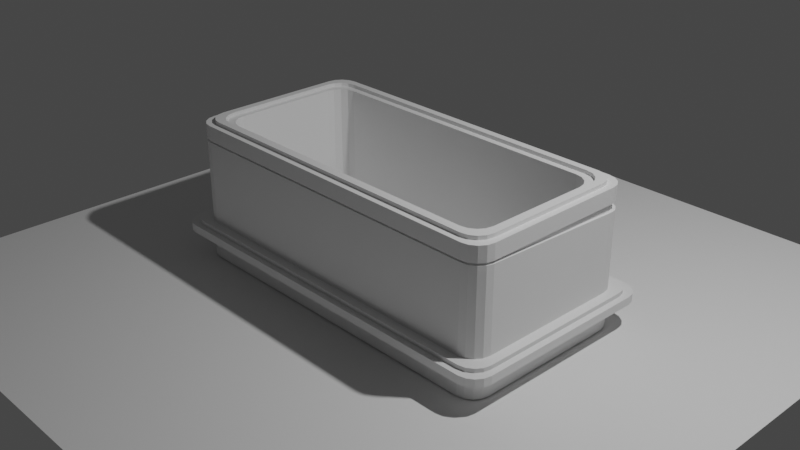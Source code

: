 # Source: untitled.blend  (saved by Blender 2.81.16; exported with 4.5.12 LTS)
import bpy
from mathutils import Matrix  # noqa: F401  (used for matrix-valued properties, if any)

bpy.ops.wm.read_factory_settings(use_empty=True)
scene = bpy.context.scene
scene.name = 'Scene'

# ---- collections
col_collection = bpy.data.collections.new('Collection'); scene.collection.children.link(col_collection)

# ---- materials (node trees are filled in below, after node groups)
mat_material = bpy.data.materials.new('Material')
mat_material.alpha_threshold = 0.0
mat_material.line_color = (0.0, 0.0, 0.0, 1.0)

# ---- material node trees
mat_material.use_nodes = True; mat_material.node_tree.nodes.clear()
_N = mat_material.node_tree.nodes; _L = mat_material.node_tree.links
n0 = _N.new('ShaderNodeOutputMaterial'); n0.name = 'Material Output'; n0.location = (300, 300)
n1 = _N.new('ShaderNodeBsdfPrincipled'); n1.name = 'Principled BSDF'; n1.location = (10, 300)
n1.distribution = 'GGX'
n1.subsurface_method = 'BURLEY'
n1.inputs[2].default_value = 0.4
n1.inputs[3].default_value = 1.45
n1.inputs[27].default_value = (0.0, 0.0, 0.0, 1.0)
n1.inputs[28].default_value = 1.0
_L.new(n1.outputs[0], n0.inputs[0])
n0.is_active_output = True

# ---- world
world_world = bpy.data.worlds.new('World'); scene.world = world_world
world_world.use_nodes = True; world_world.node_tree.nodes.clear()
_N = world_world.node_tree.nodes; _L = world_world.node_tree.links
n0 = _N.new('ShaderNodeOutputWorld'); n0.name = 'World Output'; n0.location = (300, 300)
n1 = _N.new('ShaderNodeBackground'); n1.name = 'Background'; n1.location = (10, 300)
n1.inputs[0].default_value = (0.05088, 0.05088, 0.05088, 1.0)
_L.new(n1.outputs[0], n0.inputs[0])
n0.is_active_output = True
world_world.color = (0.05088, 0.05088, 0.05088)
world_world.use_sun_shadow = False
world_world.sun_shadow_jitter_overblur = 0.0

# ---- cameras
cam_camera = bpy.data.cameras.new('Camera')
cam_camera.clip_end = 100.0
cam_camera.ortho_scale = 7.314

# ---- lights
light_light = bpy.data.lights.new('Light', 'POINT')
light_light.transmission_factor = 0.0
light_light.energy = 1000.0
light_light.shadow_soft_size = 0.1
light_light.shadow_maximum_resolution = 0.006
light_light.use_absolute_resolution = True

# ---- meshes
me_cube = bpy.data.meshes.new('Cube')
me_cube.from_pydata([(1.852, 0.6474, 0.7625), (1.647, 0.8519, 0.7625), (1.836, 0.7256, 0.7625), (1.792, 0.792, 0.7625), (1.726, 0.8364, 0.7625), (1.796, 1.0, -0.7625), (2.0, 0.7961, -0.7625), (1.874, 0.9845, -0.7625), (1.94, 0.9403, -0.7625), (1.984, 0.8741, -0.7625), (1.852, -0.6474, 0.7625), (1.647, -0.8519, 0.7625), (1.836, -0.7257, 0.7625), (1.792, -0.792, 0.7625), (1.726, -0.8364, 0.7625), (2.0, -0.7961, -0.7625), (1.796, -1.0, -0.7625), (1.984, -0.8742, -0.7625), (1.94, -0.9403, -0.7625), (1.874, -0.9845, -0.7625), (-1.852, 0.6474, 0.7625), (-1.647, 0.8519, 0.7625), (-1.836, 0.7256, 0.7625), (-1.792, 0.792, 0.7625), (-1.726, 0.8364, 0.7625), (-2.0, 0.7961, -0.7625), (-1.796, 1.0, -0.7625), (-1.984, 0.8741, -0.7625), (-1.94, 0.9403, -0.7625), (-1.874, 0.9845, -0.7625), (-1.647, -0.8519, 0.7625), (-1.852, -0.6474, 0.7625), (-1.726, -0.8364, 0.7625), (-1.792, -0.792, 0.7625), (-1.836, -0.7257, 0.7625), (-1.796, -1.0, -0.7625), (-2.0, -0.7961, -0.7625), (-1.874, -0.9845, -0.7625), (-1.94, -0.9403, -0.7625), (-1.984, -0.8742, -0.7625), (1.93, -0.726, 0.7625), (1.726, -0.9305, 0.7625), (1.915, -0.8043, 0.7625), (1.871, -0.8706, 0.7625), (1.804, -0.9149, 0.7625), (-1.93, -0.726, 0.7625), (-1.726, -0.9305, 0.7625), (-1.915, -0.8043, 0.7625), (-1.871, -0.8706, 0.7625), (-1.804, -0.9149, 0.7625), (1.726, 0.9305, 0.7625), (1.93, 0.726, 0.7625), (1.804, 0.9149, 0.7625), (1.871, 0.8706, 0.7625), (1.915, 0.8042, 0.7625), (-1.93, 0.726, 0.7625), (-1.726, 0.9305, 0.7625), (-1.915, 0.8042, 0.7625), (-1.871, 0.8706, 0.7625), (-1.804, 0.9149, 0.7625), (1.58, -0.7824, -0.5468), (1.782, -0.5796, -0.5468), (1.657, -0.767, -0.5468), (1.723, -0.723, -0.5468), (1.767, -0.6572, -0.5468), (-1.782, -0.5796, -0.5468), (-1.58, -0.7824, -0.5468), (-1.767, -0.6572, -0.5468), (-1.723, -0.723, -0.5468), (-1.657, -0.767, -0.5468), (1.782, 0.5795, -0.5468), (1.58, 0.7824, -0.5468), (1.767, 0.6572, -0.5468), (1.723, 0.723, -0.5468), (1.657, 0.767, -0.5468), (-1.58, 0.7824, -0.5468), (-1.782, 0.5795, -0.5468), (-1.657, 0.767, -0.5468), (-1.723, 0.723, -0.5468), (-1.767, 0.6572, -0.5468), (1.797, -1.0, 0.7625), (2.0, -0.7967, 0.7625), (1.874, -0.9845, 0.7625), (1.94, -0.9404, 0.7625), (1.985, -0.8745, 0.7625), (-1.797, -1.0, 0.7625), (-2.0, -0.7967, 0.7625), (-1.874, -0.9845, 0.7625), (-1.94, -0.9404, 0.7625), (-1.985, -0.8745, 0.7625), (2.0, 0.7965, 0.7625), (1.797, 1.0, 0.7625), (1.985, 0.8744, 0.7625), (1.94, 0.9404, 0.7625), (1.874, 0.9845, 0.7625), (-1.797, 1.0, 0.7625), (-2.0, 0.7965, 0.7625), (-1.874, 0.9845, 0.7625), (-1.94, 0.9404, 0.7625), (-1.985, 0.8744, 0.7625), (1.579, -0.7824, 0.7625), (1.782, -0.5788, 0.7625), (1.657, -0.7669, 0.7625), (1.723, -0.7228, 0.7625), (1.767, -0.6567, 0.7625), (-1.782, -0.5788, 0.7625), (-1.579, -0.7824, 0.7625), (-1.767, -0.6567, 0.7625), (-1.723, -0.7228, 0.7625), (-1.657, -0.7669, 0.7625), (1.782, 0.5788, 0.7625), (1.579, 0.7824, 0.7625), (1.767, 0.6567, 0.7625), (1.723, 0.7228, 0.7625), (1.657, 0.7669, 0.7625), (-1.579, 0.7824, 0.7625), (-1.782, 0.5788, 0.7625), (-1.657, 0.7669, 0.7625), (-1.723, 0.7228, 0.7625), (-1.767, 0.6567, 0.7625), (1.726, -0.9305, 0.8027), (1.93, -0.7258, 0.8027), (1.804, -0.9149, 0.8027), (1.871, -0.8705, 0.8027), (1.915, -0.8041, 0.8027), (1.647, -0.8519, 0.8027), (1.852, -0.6472, 0.8027), (1.726, -0.8364, 0.8027), (1.792, -0.792, 0.8027), (1.836, -0.7255, 0.8027), (-1.852, -0.6472, 0.8027), (-1.647, -0.8519, 0.8027), (-1.836, -0.7255, 0.8027), (-1.792, -0.792, 0.8027), (-1.726, -0.8364, 0.8027), (-1.726, -0.9305, 0.8027), (-1.93, -0.7258, 0.8027), (-1.804, -0.9149, 0.8027), (-1.871, -0.8705, 0.8027), (-1.915, -0.8041, 0.8027), (1.93, 0.7257, 0.8027), (1.726, 0.9305, 0.8027), (1.915, 0.8041, 0.8027), (1.871, 0.8705, 0.8027), (1.804, 0.9149, 0.8027), (1.647, 0.8519, 0.8027), (1.852, 0.6471, 0.8027), (1.726, 0.8364, 0.8027), (1.792, 0.792, 0.8027), (1.836, 0.7255, 0.8027), (-1.647, 0.8519, 0.8027), (-1.852, 0.6471, 0.8027), (-1.726, 0.8364, 0.8027), (-1.792, 0.792, 0.8027), (-1.836, 0.7255, 0.8027), (-1.726, 0.9305, 0.8027), (-1.93, 0.7257, 0.8027), (-1.804, 0.9149, 0.8027), (-1.871, 0.8705, 0.8027), (-1.915, 0.8041, 0.8027), (1.795, 1.0, -0.5154), (2.0, 0.7953, -0.5154), (1.874, 0.9844, -0.5154), (1.94, 0.94, -0.5154), (1.984, 0.8736, -0.5154), (-1.795, -1.0, -0.5154), (-2.0, -0.7953, -0.5154), (-1.874, -0.9844, -0.5154), (-1.94, -0.9401, -0.5154), (-1.984, -0.8736, -0.5154), (2.0, -0.7953, -0.5154), (1.795, -1.0, -0.5154), (1.984, -0.8736, -0.5154), (1.94, -0.9401, -0.5154), (1.874, -0.9844, -0.5154), (-2.0, 0.7953, -0.5154), (-1.795, 1.0, -0.5154), (-1.984, 0.8736, -0.5154), (-1.94, 0.94, -0.5154), (-1.874, 0.9844, -0.5154), (-1.796, -1.0, -0.3394), (-2.0, -0.7962, -0.3394), (-1.874, -0.9845, -0.3394), (-1.94, -0.9403, -0.3394), (-1.984, -0.8742, -0.3394), (2.0, 0.796, -0.3394), (1.796, 1.0, -0.3394), (1.984, 0.8741, -0.3394), (1.94, 0.9402, -0.3394), (1.874, 0.9845, -0.3394), (1.796, -1.0, -0.3394), (2.0, -0.7962, -0.3394), (1.874, -0.9845, -0.3394), (1.94, -0.9403, -0.3394), (1.984, -0.8742, -0.3394), (-2.0, 0.796, -0.3394), (-1.796, 1.0, -0.3394), (-1.984, 0.8741, -0.3394), (-1.94, 0.9402, -0.3394), (-1.874, 0.9845, -0.3394), (1.794, 1.0, -0.3394), (2.0, 0.7939, -0.3394), (1.873, 0.9843, -0.3394), (1.94, 0.9396, -0.3394), (1.984, 0.8728, -0.3394), (1.793, 1.0, -0.5154), (2.0, 0.7934, -0.5154), (1.872, 0.9843, -0.5154), (1.939, 0.9395, -0.5154), (1.984, 0.8724, -0.5154), (2.0, -0.794, -0.3394), (1.794, -1.0, -0.3394), (1.984, -0.8728, -0.3394), (1.94, -0.9397, -0.3394), (1.873, -0.9843, -0.3394), (2.0, -0.7934, -0.5154), (1.793, -1.0, -0.5154), (1.984, -0.8725, -0.5154), (1.939, -0.9395, -0.5154), (1.872, -0.9843, -0.5154), (-1.794, 1.0, -0.3394), (-2.0, 0.7939, -0.3394), (-1.873, 0.9843, -0.3394), (-1.94, 0.9396, -0.3394), (-1.984, 0.8728, -0.3394), (-2.0, 0.7934, -0.5154), (-1.793, 1.0, -0.5154), (-1.984, 0.8724, -0.5154), (-1.939, 0.9395, -0.5154), (-1.872, 0.9843, -0.5154), (-1.793, -1.0, -0.5154), (-2.0, -0.7934, -0.5154), (-1.872, -0.9843, -0.5154), (-1.939, -0.9395, -0.5154), (-1.984, -0.8725, -0.5154), (-1.794, -1.0, -0.3394), (-2.0, -0.794, -0.3394), (-1.873, -0.9843, -0.3394), (-1.94, -0.9397, -0.3394), (-1.984, -0.8728, -0.3394), (2.106, 0.8989, -0.4719), (1.899, 1.106, -0.4719), (2.09, 0.9782, -0.4719), (2.045, 1.045, -0.4719), (1.978, 1.09, -0.4719), (1.899, 1.106, -0.5154), (2.106, 0.8989, -0.5154), (1.978, 1.09, -0.5154), (2.045, 1.045, -0.5154), (2.09, 0.9782, -0.5154), (1.899, -1.106, -0.4719), (2.106, -0.899, -0.4719), (1.978, -1.09, -0.4719), (2.045, -1.045, -0.4719), (2.09, -0.9782, -0.4719), (2.106, -0.8989, -0.5154), (1.899, -1.106, -0.5154), (2.09, -0.9782, -0.5154), (2.045, -1.045, -0.5154), (1.978, -1.09, -0.5154), (-1.899, 1.106, -0.3394), (-2.106, 0.8992, -0.3394), (-1.978, 1.09, -0.3394), (-2.045, 1.045, -0.3394), (-2.09, 0.9783, -0.3394), (-2.106, 0.8989, -0.5154), (-1.899, 1.106, -0.5154), (-2.09, 0.9782, -0.5154), (-2.045, 1.045, -0.5154), (-1.978, 1.09, -0.5154), (-2.106, -0.8988, -0.3829), (-1.899, -1.106, -0.3829), (-2.09, -0.9781, -0.3829), (-2.045, -1.045, -0.3829), (-1.978, -1.09, -0.3829), (-2.106, -0.899, -0.4719), (-1.899, -1.106, -0.4719), (-2.09, -0.9782, -0.4719), (-2.045, -1.045, -0.4719), (-1.978, -1.09, -0.4719), (-2.106, 0.8988, -0.3829), (-1.899, 1.106, -0.3829), (-2.09, 0.9781, -0.3829), (-2.045, 1.045, -0.3829), (-1.978, 1.09, -0.3829), (2.106, 0.8988, -0.3829), (1.899, 1.106, -0.3829), (2.09, 0.9781, -0.3829), (2.045, 1.045, -0.3829), (1.978, 1.09, -0.3829), (1.899, -1.106, -0.3829), (2.106, -0.8988, -0.3829), (1.978, -1.09, -0.3829), (2.045, -1.045, -0.3829), (2.09, -0.9781, -0.3829), (-1.899, -1.106, -0.5154), (-2.106, -0.8989, -0.5154), (-1.978, -1.09, -0.5154), (-2.045, -1.045, -0.5154), (-2.09, -0.9782, -0.5154), (-2.106, 0.8989, -0.4719), (-1.899, 1.106, -0.4719), (-2.09, 0.9782, -0.4719), (-2.045, 1.045, -0.4719), (-1.978, 1.09, -0.4719), (2.106, 0.8992, -0.3394), (1.899, 1.106, -0.3394), (2.09, 0.9783, -0.3394), (2.045, 1.045, -0.3394), (1.978, 1.09, -0.3394), (1.899, -1.106, -0.3394), (2.106, -0.8993, -0.3394), (1.978, -1.09, -0.3394), (2.045, -1.045, -0.3394), (2.09, -0.9784, -0.3394), (-2.106, -0.8993, -0.3394), (-1.899, -1.106, -0.3394), (-2.09, -0.9784, -0.3394), (-2.045, -1.045, -0.3394), (-1.978, -1.09, -0.3394), (1.966, 1.173, -0.4719), (2.173, 0.9657, -0.4719), (2.045, 1.157, -0.4719), (2.112, 1.112, -0.4719), (2.157, 1.045, -0.4719), (1.966, 1.173, -0.3829), (2.173, 0.9656, -0.3829), (2.045, 1.157, -0.3829), (2.112, 1.112, -0.3829), (2.157, 1.045, -0.3829), (2.173, -0.9657, -0.4719), (1.966, -1.173, -0.4719), (2.157, -1.045, -0.4719), (2.112, -1.112, -0.4719), (2.045, -1.157, -0.4719), (2.173, -0.9657, -0.3829), (1.966, -1.173, -0.3829), (2.157, -1.045, -0.3829), (2.112, -1.112, -0.3829), (2.045, -1.157, -0.3829), (-1.966, 1.173, -0.4719), (-2.173, 0.9657, -0.4719), (-2.045, 1.157, -0.4719), (-2.112, 1.112, -0.4719), (-2.157, 1.045, -0.4719), (-1.966, 1.173, -0.3829), (-2.173, 0.9656, -0.3829), (-2.045, 1.157, -0.3829), (-2.112, 1.112, -0.3829), (-2.157, 1.045, -0.3829), (-1.966, -1.173, -0.3829), (-2.173, -0.9657, -0.3829), (-2.045, -1.157, -0.3829), (-2.112, -1.112, -0.3829), (-2.157, -1.045, -0.3829), (-1.966, -1.173, -0.4719), (-2.173, -0.9657, -0.4719), (-2.045, -1.157, -0.4719), (-2.112, -1.112, -0.4719), (-2.157, -1.045, -0.4719), (-1.797, -1.0, 0.5951), (-2.0, -0.7969, 0.5951), (-1.875, -0.9845, 0.5951), (-1.94, -0.9405, 0.5951), (-1.985, -0.8746, 0.5951), (2.0, 0.7967, 0.5951), (1.797, 1.0, 0.5951), (1.985, 0.8745, 0.5951), (1.94, 0.9405, 0.5951), (1.875, 0.9845, 0.5951), (1.797, -1.0, 0.5951), (2.0, -0.7969, 0.5951), (1.875, -0.9845, 0.5951), (1.94, -0.9405, 0.5951), (1.985, -0.8746, 0.5951), (-1.797, 1.0, 0.5951), (-2.0, 0.7967, 0.5951), (-1.875, 0.9845, 0.5951), (-1.94, 0.9405, 0.5951), (-1.985, 0.8745, 0.5951), (2.0, 0.7974, 0.5087), (1.797, 1.001, 0.5013), (1.985, 0.8753, 0.5059), (1.94, 0.9414, 0.5035), (1.874, 0.9855, 0.5019), (2.0, -0.7957, 0.5668), (1.796, -0.999, 0.5742), (1.984, -0.8735, 0.5697), (1.94, -0.9395, 0.5721), (1.874, -0.9835, 0.5737), (-1.797, 1.001, 0.5013), (-2.0, 0.7974, 0.5087), (-1.874, 0.9855, 0.5019), (-1.94, 0.9414, 0.5035), (-1.985, 0.8753, 0.5059), (-1.797, -1.0, 0.5193), (-2.0, -0.7972, 0.5119), (-1.875, -0.9846, 0.5187), (-1.941, -0.9406, 0.5171), (-1.985, -0.8748, 0.5147), (-1.797, 1.0, 0.6501), (-2.0, 0.7974, 0.6501), (-1.875, 0.9846, 0.6501), (-1.941, 0.9407, 0.6501), (-1.985, 0.8749, 0.6501), (2.0, 0.7974, 0.6501), (1.797, 1.0, 0.6501), (1.985, 0.8749, 0.6501), (1.941, 0.9407, 0.6501), (1.875, 0.9846, 0.6501), (1.797, -1.0, 0.6501), (2.0, -0.7975, 0.6501), (1.875, -0.9846, 0.6501), (1.941, -0.9407, 0.6501), (1.985, -0.875, 0.6501), (-2.0, -0.7975, 0.6501), (-1.797, -1.0, 0.6501), (-1.985, -0.875, 0.6501), (-1.941, -0.9407, 0.6501), (-1.875, -0.9846, 0.6501), (2.0, -0.7972, 0.5119), (1.797, -1.0, 0.5193), (1.985, -0.8748, 0.5147), (1.941, -0.9406, 0.5171), (1.875, -0.9846, 0.5187), (-2.0, -0.7957, 0.5668), (-1.796, -0.999, 0.5742), (-1.984, -0.8735, 0.5697), (-1.94, -0.9395, 0.5721), (-1.874, -0.9835, 0.5737), (-2.0, 0.797, 0.4537), (-1.797, 1.0, 0.4463), (-1.985, 0.8747, 0.4509), (-1.941, 0.9405, 0.4485), (-1.875, 0.9845, 0.4469), (1.797, 1.0, 0.4463), (2.0, 0.797, 0.4537), (1.875, 0.9845, 0.4469), (1.941, 0.9405, 0.4485), (1.985, 0.8747, 0.4509), (-1.769, -0.9734, 0.5755), (-1.973, -0.7698, 0.5677), (-1.847, -0.9579, 0.5749), (-1.913, -0.9138, 0.5732), (-1.958, -0.8477, 0.5707), (-1.974, -0.7695, 0.5962), (-1.77, -0.9733, 0.5964), (-1.959, -0.8475, 0.5963), (-1.914, -0.9136, 0.5963), (-1.848, -0.9578, 0.5964), (1.77, 0.9738, 0.5948), (1.974, 0.7698, 0.595), (1.848, 0.9583, 0.5948), (1.914, 0.914, 0.5949), (1.958, 0.8479, 0.5949), (1.77, 0.9743, 0.501), (1.974, 0.7702, 0.5088), (1.848, 0.9588, 0.5016), (1.914, 0.9145, 0.5033), (1.959, 0.8483, 0.5058), (1.974, -0.7695, 0.5962), (1.77, -0.9733, 0.5964), (1.959, -0.8475, 0.5963), (1.914, -0.9136, 0.5963), (1.848, -0.9578, 0.5964), (1.769, -0.9734, 0.5755), (1.973, -0.7698, 0.5677), (1.847, -0.9579, 0.5749), (1.913, -0.9138, 0.5732), (1.958, -0.8477, 0.5707), (-1.974, 0.7698, 0.595), (-1.77, 0.9738, 0.5948), (-1.958, 0.8479, 0.5949), (-1.914, 0.914, 0.5949), (-1.848, 0.9583, 0.5948), (-1.974, 0.7702, 0.5088), (-1.77, 0.9743, 0.501), (-1.959, 0.8483, 0.5058), (-1.914, 0.9145, 0.5033), (-1.848, 0.9588, 0.5016)], [], [(116, 105, 65, 76), (405, 90, 81, 411), (400, 95, 91, 406), (11, 30, 131, 125), (415, 86, 96, 401), (146, 126, 121, 140), (55, 45, 136, 156), (45, 55, 96, 86), (30, 11, 100, 106), (20, 31, 105, 116), (101, 110, 70, 61), (410, 80, 85, 416), (106, 100, 60, 66), (111, 115, 75, 71), (40, 51, 140, 121), (46, 41, 120, 135), (50, 56, 155, 141), (70, 72, 73, 74, 71, 75, 77, 78, 79, 76, 65, 67, 68, 69, 66, 60, 62, 63, 64, 61), (16, 171, 165, 35), (21, 1, 145, 150), (36, 166, 175, 25), (10, 0, 110, 101), (130, 151, 156, 136), (125, 131, 135, 120), (150, 145, 141, 155), (160, 176, 226, 205), (26, 176, 160, 5), (1, 21, 115, 111), (56, 50, 91, 95), (51, 40, 81, 90), (6, 161, 170, 15), (25, 27, 28, 29, 26, 5, 7, 8, 9, 6, 15, 17, 18, 19, 16, 35, 37, 38, 39, 36), (41, 46, 85, 80), (31, 20, 151, 130), (185, 436, 420, 191), (190, 421, 395, 180), (175, 166, 231, 225), (181, 396, 430, 195), (215, 206, 246, 255), (241, 301, 260, 306), (205, 226, 266, 245), (230, 216, 256, 295), (165, 171, 216, 230), (196, 431, 435, 186), (170, 161, 206, 215), (196, 186, 200, 220), (281, 286, 245, 266), (286, 281, 345, 325), (326, 321, 330, 335), (275, 300, 341, 356), (225, 231, 296, 265), (201, 210, 311, 305), (236, 221, 261, 315), (211, 235, 316, 310), (285, 291, 255, 246), (250, 276, 355, 331), (280, 270, 351, 346), (300, 275, 315, 261), (240, 251, 330, 321), (301, 241, 320, 340), (270, 280, 265, 296), (290, 271, 295, 256), (336, 331, 355, 350), (345, 340, 320, 325), (361, 376, 470, 445), (351, 356, 341, 346), (271, 290, 336, 350), (291, 285, 326, 335), (276, 250, 310, 316), (251, 240, 305, 311), (371, 365, 405, 411), (375, 366, 450, 471), (425, 391, 430, 396), (390, 381, 435, 431), (190, 180, 235, 211), (181, 195, 221, 236), (220, 200, 306, 260), (185, 191, 210, 201), (365, 371, 460, 451), (385, 380, 456, 466), (370, 360, 446, 461), (376, 361, 415, 401), (391, 425, 441, 475), (465, 461, 446, 440), (381, 390, 476, 455), (426, 386, 465, 440), (476, 471, 450, 455), (456, 451, 460, 466), (441, 445, 470, 475), (380, 385, 420, 436), (386, 426, 395, 421), (360, 370, 410, 416), (366, 375, 400, 406), (161, 6, 9, 164), (164, 9, 8, 163), (163, 8, 7, 162), (162, 7, 5, 160), (416, 85, 87, 419), (419, 87, 88, 418), (418, 88, 89, 417), (417, 89, 86, 415), (171, 16, 19, 174), (174, 19, 18, 173), (173, 18, 17, 172), (172, 17, 15, 170), (176, 26, 29, 179), (179, 29, 28, 178), (178, 28, 27, 177), (177, 27, 25, 175), (46, 135, 137, 49), (49, 137, 138, 48), (48, 138, 139, 47), (47, 139, 136, 45), (126, 10, 12, 129), (129, 12, 13, 128), (128, 13, 14, 127), (127, 14, 11, 125), (131, 30, 32, 134), (134, 32, 33, 133), (133, 33, 34, 132), (132, 34, 31, 130), (21, 150, 152, 24), (24, 152, 153, 23), (23, 153, 154, 22), (22, 154, 151, 20), (101, 61, 64, 104), (104, 64, 63, 103), (103, 63, 62, 102), (102, 62, 60, 100), (65, 105, 107, 67), (67, 107, 108, 68), (68, 108, 109, 69), (69, 109, 106, 66), (116, 76, 79, 119), (119, 79, 78, 118), (118, 78, 77, 117), (117, 77, 75, 115), (70, 110, 112, 72), (72, 112, 113, 73), (73, 113, 114, 74), (74, 114, 111, 71), (81, 40, 42, 84), (84, 42, 43, 83), (83, 43, 44, 82), (82, 44, 41, 80), (45, 86, 89, 47), (47, 89, 88, 48), (48, 88, 87, 49), (49, 87, 85, 46), (91, 50, 52, 94), (94, 52, 53, 93), (93, 53, 54, 92), (92, 54, 51, 90), (56, 95, 97, 59), (59, 97, 98, 58), (58, 98, 99, 57), (57, 99, 96, 55), (105, 31, 34, 107), (107, 34, 33, 108), (108, 33, 32, 109), (109, 32, 30, 106), (10, 101, 104, 12), (12, 104, 103, 13), (13, 103, 102, 14), (14, 102, 100, 11), (1, 111, 114, 4), (4, 114, 113, 3), (3, 113, 112, 2), (2, 112, 110, 0), (115, 21, 24, 117), (117, 24, 23, 118), (118, 23, 22, 119), (119, 22, 20, 116), (121, 126, 129, 124), (124, 129, 128, 123), (123, 128, 127, 122), (122, 127, 125, 120), (130, 136, 139, 132), (132, 139, 138, 133), (133, 138, 137, 134), (134, 137, 135, 131), (141, 145, 147, 144), (144, 147, 148, 143), (143, 148, 149, 142), (142, 149, 146, 140), (150, 155, 157, 152), (152, 157, 158, 153), (153, 158, 159, 154), (154, 159, 156, 151), (155, 56, 59, 157), (157, 59, 58, 158), (158, 58, 57, 159), (159, 57, 55, 156), (40, 121, 124, 42), (42, 124, 123, 43), (43, 123, 122, 44), (44, 122, 120, 41), (0, 146, 149, 2), (2, 149, 148, 3), (3, 148, 147, 4), (4, 147, 145, 1), (140, 51, 54, 142), (142, 54, 53, 143), (143, 53, 52, 144), (144, 52, 50, 141), (196, 220, 222, 199), (199, 222, 223, 198), (198, 223, 224, 197), (197, 224, 221, 195), (35, 165, 167, 37), (37, 167, 168, 38), (38, 168, 169, 39), (39, 169, 166, 36), (160, 205, 207, 162), (162, 207, 208, 163), (163, 208, 209, 164), (164, 209, 206, 161), (231, 166, 169, 234), (234, 169, 168, 233), (233, 168, 167, 232), (232, 167, 165, 230), (170, 215, 217, 172), (172, 217, 218, 173), (173, 218, 219, 174), (174, 219, 216, 171), (436, 185, 187, 439), (439, 187, 188, 438), (438, 188, 189, 437), (437, 189, 186, 435), (421, 190, 192, 424), (424, 192, 193, 423), (423, 193, 194, 422), (422, 194, 191, 420), (431, 196, 199, 434), (434, 199, 198, 433), (433, 198, 197, 432), (432, 197, 195, 430), (230, 295, 297, 232), (232, 297, 298, 233), (233, 298, 299, 234), (234, 299, 296, 231), (306, 200, 202, 309), (309, 202, 203, 308), (308, 203, 204, 307), (307, 204, 201, 305), (311, 210, 212, 314), (314, 212, 213, 313), (313, 213, 214, 312), (312, 214, 211, 310), (236, 315, 317, 239), (239, 317, 318, 238), (238, 318, 319, 237), (237, 319, 316, 235), (235, 180, 182, 237), (237, 182, 183, 238), (238, 183, 184, 239), (239, 184, 181, 236), (185, 201, 204, 187), (187, 204, 203, 188), (188, 203, 202, 189), (189, 202, 200, 186), (226, 176, 179, 229), (229, 179, 178, 228), (228, 178, 177, 227), (227, 177, 175, 225), (210, 191, 194, 212), (212, 194, 193, 213), (213, 193, 192, 214), (214, 192, 190, 211), (301, 340, 342, 304), (304, 342, 343, 303), (303, 343, 344, 302), (302, 344, 341, 300), (286, 325, 327, 289), (289, 327, 328, 288), (288, 328, 329, 287), (287, 329, 326, 285), (351, 270, 272, 354), (354, 272, 273, 353), (353, 273, 274, 352), (352, 274, 271, 350), (291, 335, 337, 294), (294, 337, 338, 293), (293, 338, 339, 292), (292, 339, 336, 290), (266, 226, 229, 269), (269, 229, 228, 268), (268, 228, 227, 267), (267, 227, 225, 265), (246, 206, 209, 249), (249, 209, 208, 248), (248, 208, 207, 247), (247, 207, 205, 245), (220, 260, 262, 222), (222, 262, 263, 223), (223, 263, 264, 224), (224, 264, 261, 221), (215, 255, 257, 217), (217, 257, 258, 218), (218, 258, 259, 219), (219, 259, 256, 216), (265, 280, 282, 267), (267, 282, 283, 268), (268, 283, 284, 269), (269, 284, 281, 266), (285, 246, 249, 287), (287, 249, 248, 288), (288, 248, 247, 289), (289, 247, 245, 286), (290, 256, 259, 292), (292, 259, 258, 293), (293, 258, 257, 294), (294, 257, 255, 291), (295, 271, 274, 297), (297, 274, 273, 298), (298, 273, 272, 299), (299, 272, 270, 296), (305, 240, 242, 307), (307, 242, 243, 308), (308, 243, 244, 309), (309, 244, 241, 306), (300, 261, 264, 302), (302, 264, 263, 303), (303, 263, 262, 304), (304, 262, 260, 301), (310, 250, 252, 312), (312, 252, 253, 313), (313, 253, 254, 314), (314, 254, 251, 311), (276, 316, 319, 279), (279, 319, 318, 278), (278, 318, 317, 277), (277, 317, 315, 275), (321, 326, 329, 324), (324, 329, 328, 323), (323, 328, 327, 322), (322, 327, 325, 320), (331, 336, 339, 334), (334, 339, 338, 333), (333, 338, 337, 332), (332, 337, 335, 330), (340, 345, 347, 342), (342, 347, 348, 343), (343, 348, 349, 344), (344, 349, 346, 341), (350, 355, 357, 352), (352, 357, 358, 353), (353, 358, 359, 354), (354, 359, 356, 351), (355, 276, 279, 357), (357, 279, 278, 358), (358, 278, 277, 359), (359, 277, 275, 356), (240, 321, 324, 242), (242, 324, 323, 243), (243, 323, 322, 244), (244, 322, 320, 241), (345, 281, 284, 347), (347, 284, 283, 348), (348, 283, 282, 349), (349, 282, 280, 346), (330, 251, 254, 332), (332, 254, 253, 333), (333, 253, 252, 334), (334, 252, 250, 331), (361, 445, 447, 364), (364, 447, 448, 363), (363, 448, 449, 362), (362, 449, 446, 360), (90, 405, 407, 92), (92, 407, 408, 93), (93, 408, 409, 94), (94, 409, 406, 91), (80, 410, 412, 82), (82, 412, 413, 83), (83, 413, 414, 84), (84, 414, 411, 81), (95, 400, 402, 97), (97, 402, 403, 98), (98, 403, 404, 99), (99, 404, 401, 96), (426, 440, 442, 429), (429, 442, 443, 428), (428, 443, 444, 427), (427, 444, 441, 425), (456, 380, 382, 459), (459, 382, 383, 458), (458, 383, 384, 457), (457, 384, 381, 455), (391, 475, 477, 394), (394, 477, 478, 393), (393, 478, 479, 392), (392, 479, 476, 390), (180, 395, 397, 182), (182, 397, 398, 183), (183, 398, 399, 184), (184, 399, 396, 181), (405, 365, 367, 407), (407, 367, 368, 408), (408, 368, 369, 409), (409, 369, 366, 406), (376, 401, 404, 379), (379, 404, 403, 378), (378, 403, 402, 377), (377, 402, 400, 375), (410, 370, 372, 412), (412, 372, 373, 413), (413, 373, 374, 414), (414, 374, 371, 411), (360, 416, 419, 362), (362, 419, 418, 363), (363, 418, 417, 364), (364, 417, 415, 361), (420, 385, 387, 422), (422, 387, 388, 423), (423, 388, 389, 424), (424, 389, 386, 421), (425, 396, 399, 427), (427, 399, 398, 428), (428, 398, 397, 429), (429, 397, 395, 426), (390, 431, 434, 392), (392, 434, 433, 393), (393, 433, 432, 394), (394, 432, 430, 391), (435, 381, 384, 437), (437, 384, 383, 438), (438, 383, 382, 439), (439, 382, 380, 436), (440, 446, 449, 442), (442, 449, 448, 443), (443, 448, 447, 444), (444, 447, 445, 441), (451, 456, 459, 454), (454, 459, 458, 453), (453, 458, 457, 452), (452, 457, 455, 450), (461, 465, 467, 464), (464, 467, 468, 463), (463, 468, 469, 462), (462, 469, 466, 460), (471, 476, 479, 474), (474, 479, 478, 473), (473, 478, 477, 472), (472, 477, 475, 470), (460, 371, 374, 462), (462, 374, 373, 463), (463, 373, 372, 464), (464, 372, 370, 461), (450, 366, 369, 452), (452, 369, 368, 453), (453, 368, 367, 454), (454, 367, 365, 451), (465, 386, 389, 467), (467, 389, 388, 468), (468, 388, 387, 469), (469, 387, 385, 466), (375, 471, 474, 377), (377, 474, 473, 378), (378, 473, 472, 379), (379, 472, 470, 376), (0, 10, 126, 146)])
_uv = me_cube.uv_layers.new(name='UVMap')
_uv.uv.foreach_set('vector', [0.8614, 0.5527, 0.8614, 0.6973, 0.8614, 0.6974, 0.8614, 0.5526, 0.5901, 0.5253, 0.625, 0.5254, 0.625, 0.7246, 0.5901, 0.7247, 0.5901, 0.2627, 0.625, 0.2627, 0.625, 0.4873, 0.5901, 0.4873, 0.647, 0.7315, 0.853, 0.7315, 0.8529, 0.7315, 0.6471, 0.7315, 0.5901, 0.02531, 0.625, 0.02542, 0.625, 0.2246, 0.5901, 0.2247, 0.6343, 0.5441, 0.6343, 0.7059, 0.6293, 0.7157, 0.6293, 0.5343, 0.8707, 0.5343, 0.8707, 0.7158, 0.8707, 0.7157, 0.8707, 0.5343, 0.8707, 0.7158, 0.8707, 0.5343, 0.875, 0.5254, 0.875, 0.7246, 0.853, 0.7315, 0.647, 0.7315, 0.6513, 0.7228, 0.8487, 0.7228, 0.8657, 0.5441, 0.8657, 0.7059, 0.8614, 0.6973, 0.8614, 0.5527, 0.6386, 0.6973, 0.6386, 0.5527, 0.6386, 0.5526, 0.6386, 0.6974, 0.5901, 0.7627, 0.625, 0.7627, 0.625, 0.9873, 0.5901, 0.9873, 0.8487, 0.7228, 0.6513, 0.7228, 0.6513, 0.7228, 0.8487, 0.7228, 0.6513, 0.5272, 0.8487, 0.5272, 0.8487, 0.5272, 0.6513, 0.5272, 0.6293, 0.7158, 0.6293, 0.5343, 0.6293, 0.5343, 0.6293, 0.7157, 0.8579, 0.7413, 0.6421, 0.7413, 0.6421, 0.7413, 0.8579, 0.7413, 0.6421, 0.5087, 0.8579, 0.5087, 0.8579, 0.5087, 0.6421, 0.5087, 0.6386, 0.5526, 0.6389, 0.5429, 0.6398, 0.5297, 0.6464, 0.5278, 0.6513, 0.5272, 0.8487, 0.5272, 0.8536, 0.5278, 0.8602, 0.5297, 0.8611, 0.5429, 0.8614, 0.5526, 0.8614, 0.6974, 0.8611, 0.7071, 0.8602, 0.7203, 0.8536, 0.7222, 0.8487, 0.7228, 0.6513, 0.7228, 0.6464, 0.7222, 0.6398, 0.7203, 0.6389, 0.7071, 0.6386, 0.6974, 0.375, 0.7627, 0.4155, 0.7628, 0.4155, 0.9872, 0.375, 0.9873, 0.853, 0.5185, 0.647, 0.5185, 0.6471, 0.5185, 0.8529, 0.5185, 0.375, 0.02548, 0.4155, 0.02558, 0.4155, 0.2244, 0.375, 0.2245, 0.6343, 0.7059, 0.6343, 0.5441, 0.6386, 0.5527, 0.6386, 0.6973, 0.8657, 0.7059, 0.8657, 0.5441, 0.8707, 0.5343, 0.8707, 0.7157, 0.6471, 0.7315, 0.8529, 0.7315, 0.8579, 0.7413, 0.6421, 0.7413, 0.8529, 0.5185, 0.6471, 0.5185, 0.6421, 0.5087, 0.8579, 0.5087, 0.4155, 0.4872, 0.4155, 0.2628, 0.4155, 0.2629, 0.4155, 0.4871, 0.375, 0.2627, 0.4155, 0.2628, 0.4155, 0.4872, 0.375, 0.4873, 0.647, 0.5185, 0.853, 0.5185, 0.8487, 0.5272, 0.6513, 0.5272, 0.8579, 0.5087, 0.6421, 0.5087, 0.6377, 0.5, 0.8623, 0.5, 0.6293, 0.5343, 0.6293, 0.7158, 0.625, 0.7246, 0.625, 0.5254, 0.375, 0.5255, 0.4155, 0.5256, 0.4155, 0.7244, 0.375, 0.7245, 0.125, 0.5255, 0.292, 0.3281, 0.2929, 0.3358, 0.2943, 0.3392, 0.1377, 0.5, 0.3623, 0.5, 0.3724, 0.4954, 0.3738, 0.5025, 0.3747, 0.5157, 0.375, 0.5255, 0.375, 0.7245, 0.3747, 0.7343, 0.3738, 0.7475, 0.3724, 0.7546, 0.3623, 0.75, 0.1377, 0.75, 0.1329, 0.7481, 0.1287, 0.7425, 0.126, 0.7343, 0.125, 0.7245, 0.6421, 0.7413, 0.8579, 0.7413, 0.8623, 0.75, 0.6377, 0.75, 0.8657, 0.7059, 0.8657, 0.5441, 0.8657, 0.5441, 0.8657, 0.7059, 0.4444, 0.5255, 0.5476, 0.5254, 0.5476, 0.7247, 0.4444, 0.7245, 0.4444, 0.7628, 0.5476, 0.7627, 0.5476, 0.9873, 0.4444, 0.9872, 0.4155, 0.2244, 0.4155, 0.02558, 0.4155, 0.02583, 0.4155, 0.2242, 0.4444, 0.02548, 0.5476, 0.02535, 0.5476, 0.2246, 0.4444, 0.2245, 0.4155, 0.7242, 0.4155, 0.5258, 0.4155, 0.5234, 0.4155, 0.7266, 0.4226, 0.4877, 0.4226, 0.2623, 0.4444, 0.2623, 0.4444, 0.4877, 0.4155, 0.4871, 0.4155, 0.2629, 0.4155, 0.2623, 0.4155, 0.4877, 0.4155, 0.9871, 0.4155, 0.7629, 0.4155, 0.7623, 0.4155, 0.9877, 0.4155, 0.9872, 0.4155, 0.7628, 0.4155, 0.7629, 0.4155, 0.9871, 0.4444, 0.2627, 0.5476, 0.2627, 0.5476, 0.4873, 0.4444, 0.4873, 0.4155, 0.7244, 0.4155, 0.5256, 0.4155, 0.5258, 0.4155, 0.7242, 0.4444, 0.2627, 0.4444, 0.4873, 0.4444, 0.4871, 0.4444, 0.2629, 0.4372, 0.2623, 0.4372, 0.4877, 0.4155, 0.4877, 0.4155, 0.2623, 0.4372, 0.4877, 0.4372, 0.2623, 0.4372, 0.2619, 0.4372, 0.4881, 0.4372, 0.5221, 0.4226, 0.5221, 0.4226, 0.7279, 0.4372, 0.7279, 0.4226, 0.02339, 0.4226, 0.2266, 0.4226, 0.2279, 0.4226, 0.02209, 0.4155, 0.2242, 0.4155, 0.02583, 0.4155, 0.0234, 0.4155, 0.2266, 0.4444, 0.5258, 0.4444, 0.7243, 0.4444, 0.7266, 0.4444, 0.5234, 0.4444, 0.02575, 0.4444, 0.2242, 0.4444, 0.2266, 0.4444, 0.02336, 0.4444, 0.7629, 0.4444, 0.9871, 0.4444, 0.9877, 0.4444, 0.7623, 0.4372, 0.5234, 0.4372, 0.7266, 0.4155, 0.7266, 0.4155, 0.5234, 0.4226, 0.7623, 0.4226, 0.9877, 0.4226, 0.9881, 0.4226, 0.7619, 0.4372, 0.2266, 0.4372, 0.02342, 0.4372, 0.02209, 0.4372, 0.2279, 0.4226, 0.2266, 0.4226, 0.02339, 0.4444, 0.02336, 0.4444, 0.2266, 0.4226, 0.5234, 0.4226, 0.7266, 0.4226, 0.7279, 0.4226, 0.5221, 0.4226, 0.2623, 0.4226, 0.4877, 0.4226, 0.4881, 0.4226, 0.2619, 0.4372, 0.02342, 0.4372, 0.2266, 0.4155, 0.2266, 0.4155, 0.0234, 0.4372, 0.7623, 0.4372, 0.9877, 0.4155, 0.9877, 0.4155, 0.7623, 0.4372, 0.7619, 0.4226, 0.7619, 0.4226, 0.9881, 0.4372, 0.9881, 0.4372, 0.2619, 0.4226, 0.2619, 0.4226, 0.4881, 0.4372, 0.4881, 0.5729, 0.02539, 0.578, 0.2246, 0.578, 0.2238, 0.5729, 0.02616, 0.4372, 0.02209, 0.4226, 0.02209, 0.4226, 0.2279, 0.4372, 0.2279, 0.4372, 0.9877, 0.4372, 0.7623, 0.4372, 0.7619, 0.4372, 0.9881, 0.4372, 0.7266, 0.4372, 0.5234, 0.4372, 0.5221, 0.4372, 0.7279, 0.4226, 0.9877, 0.4226, 0.7623, 0.4444, 0.7623, 0.4444, 0.9877, 0.4226, 0.7266, 0.4226, 0.5234, 0.4444, 0.5234, 0.4444, 0.7266, 0.5729, 0.7246, 0.578, 0.5254, 0.5901, 0.5253, 0.5901, 0.7247, 0.5786, 0.2627, 0.5786, 0.4873, 0.5786, 0.4871, 0.5786, 0.2629, 0.5648, 0.02552, 0.5597, 0.2246, 0.5476, 0.2246, 0.5476, 0.02535, 0.5591, 0.2627, 0.5591, 0.4873, 0.5476, 0.4873, 0.5476, 0.2627, 0.4444, 0.7628, 0.4444, 0.9872, 0.4444, 0.9871, 0.4444, 0.7629, 0.4444, 0.02548, 0.4444, 0.2245, 0.4444, 0.2242, 0.4444, 0.02575, 0.4444, 0.2629, 0.4444, 0.4871, 0.4444, 0.4877, 0.4444, 0.2623, 0.4444, 0.5255, 0.4444, 0.7245, 0.4444, 0.7243, 0.4444, 0.5258, 0.578, 0.5254, 0.5729, 0.7246, 0.5729, 0.7238, 0.578, 0.5262, 0.5648, 0.7245, 0.5597, 0.5254, 0.5597, 0.5262, 0.5648, 0.7237, 0.5722, 0.7627, 0.5722, 0.9873, 0.5722, 0.9871, 0.5722, 0.7629, 0.578, 0.2246, 0.5729, 0.02539, 0.5901, 0.02531, 0.5901, 0.2247, 0.5597, 0.2246, 0.5648, 0.02552, 0.5648, 0.02625, 0.5597, 0.2238, 0.5655, 0.7628, 0.5722, 0.7629, 0.5722, 0.9871, 0.5655, 0.9871, 0.5591, 0.4873, 0.5591, 0.2627, 0.5591, 0.2629, 0.5591, 0.4871, 0.5655, 0.9873, 0.5655, 0.7626, 0.5655, 0.7628, 0.5655, 0.9871, 0.5591, 0.2629, 0.5786, 0.2629, 0.5786, 0.4871, 0.5591, 0.4871, 0.5597, 0.5262, 0.578, 0.5262, 0.5729, 0.7238, 0.5648, 0.7237, 0.5648, 0.02625, 0.5729, 0.02616, 0.578, 0.2238, 0.5597, 0.2238, 0.5597, 0.5254, 0.5648, 0.7245, 0.5476, 0.7247, 0.5476, 0.5254, 0.5655, 0.7626, 0.5655, 0.9873, 0.5476, 0.9873, 0.5476, 0.7627, 0.5722, 0.9873, 0.5722, 0.7627, 0.5901, 0.7627, 0.5901, 0.9873, 0.5786, 0.4873, 0.5786, 0.2627, 0.5901, 0.2627, 0.5901, 0.4873, 0.4155, 0.5256, 0.375, 0.5255, 0.3747, 0.5157, 0.2078, 0.2579, 0.2078, 0.2579, 0.3747, 0.5157, 0.3738, 0.5025, 0.4155, 0.5, 0.4155, 0.5, 0.3738, 0.5025, 0.3724, 0.4954, 0.2078, 0.2461, 0.2078, 0.2461, 0.3724, 0.4954, 0.375, 0.4873, 0.4155, 0.4872, 0.5901, 0.9873, 0.625, 0.9873, 0.625, 0.9922, 0.5901, 0.9922, 0.5901, 0.9922, 0.625, 0.9922, 0.625, 1.0, 0.5901, 1.0, 0.5901, 0.0, 0.625, 0.0, 0.625, 0.01569, 0.5901, 0.01562, 0.5901, 0.01562, 0.625, 0.01569, 0.625, 0.02542, 0.5901, 0.02531, 0.4155, 0.7628, 0.375, 0.7627, 0.3724, 0.7546, 0.2078, 0.3789, 0.2078, 0.3789, 0.3724, 0.7546, 0.3738, 0.7475, 0.4155, 0.75, 0.4155, 0.75, 0.3738, 0.7475, 0.3747, 0.7343, 0.2078, 0.3671, 0.2078, 0.3671, 0.3747, 0.7343, 0.375, 0.7245, 0.4155, 0.7244, 0.4155, 0.2628, 0.375, 0.2627, 0.2943, 0.3392, 0.2078, 0.1289, 0.2078, 0.1289, 0.2943, 0.3392, 0.2929, 0.3358, 0.4155, 0.25, 0.4155, 0.25, 0.2929, 0.3358, 0.292, 0.3281, 0.2078, 0.1171, 0.2078, 0.1171, 0.292, 0.3281, 0.375, 0.2245, 0.4155, 0.2244, 0.8579, 0.7413, 0.8579, 0.7413, 0.8628, 0.7403, 0.8628, 0.7403, 0.8628, 0.7403, 0.8628, 0.7403, 0.8688, 0.7376, 0.8707, 0.7413, 0.8707, 0.7413, 0.8688, 0.7376, 0.8702, 0.7255, 0.8702, 0.7255, 0.8702, 0.7255, 0.8702, 0.7255, 0.8707, 0.7157, 0.8707, 0.7158, 0.6343, 0.7059, 0.6343, 0.7059, 0.6347, 0.7157, 0.6347, 0.7157, 0.6347, 0.7157, 0.6347, 0.7157, 0.6361, 0.7277, 0.6343, 0.7315, 0.6343, 0.7315, 0.6361, 0.7277, 0.6421, 0.7305, 0.6422, 0.7305, 0.6422, 0.7305, 0.6421, 0.7305, 0.647, 0.7315, 0.6471, 0.7315, 0.8529, 0.7315, 0.853, 0.7315, 0.8579, 0.7305, 0.8578, 0.7305, 0.8578, 0.7305, 0.8579, 0.7305, 0.8639, 0.7277, 0.8657, 0.7315, 0.8657, 0.7315, 0.8639, 0.7277, 0.8653, 0.7157, 0.8653, 0.7157, 0.8653, 0.7157, 0.8653, 0.7157, 0.8657, 0.7059, 0.8657, 0.7059, 0.853, 0.5185, 0.8529, 0.5185, 0.8578, 0.5195, 0.8579, 0.5195, 0.8579, 0.5195, 0.8578, 0.5195, 0.8657, 0.5185, 0.8639, 0.5223, 0.8639, 0.5223, 0.8657, 0.5185, 0.8653, 0.5343, 0.8653, 0.5343, 0.8653, 0.5343, 0.8653, 0.5343, 0.8657, 0.5441, 0.8657, 0.5441, 0.6386, 0.6973, 0.6386, 0.6974, 0.6389, 0.7071, 0.6391, 0.7071, 0.6391, 0.7071, 0.6389, 0.7071, 0.6398, 0.7203, 0.6386, 0.7228, 0.6386, 0.7228, 0.6398, 0.7203, 0.6464, 0.7222, 0.6465, 0.7218, 0.6465, 0.7218, 0.6464, 0.7222, 0.6513, 0.7228, 0.6513, 0.7228, 0.8614, 0.6974, 0.8614, 0.6973, 0.8609, 0.7071, 0.8611, 0.7071, 0.8611, 0.7071, 0.8609, 0.7071, 0.8614, 0.7228, 0.8602, 0.7203, 0.8602, 0.7203, 0.8614, 0.7228, 0.8535, 0.7218, 0.8536, 0.7222, 0.8536, 0.7222, 0.8535, 0.7218, 0.8487, 0.7228, 0.8487, 0.7228, 0.8614, 0.5527, 0.8614, 0.5526, 0.8611, 0.5429, 0.8609, 0.5429, 0.8609, 0.5429, 0.8611, 0.5429, 0.8602, 0.5297, 0.8614, 0.5272, 0.8614, 0.5272, 0.8602, 0.5297, 0.8536, 0.5278, 0.8535, 0.5282, 0.8535, 0.5282, 0.8536, 0.5278, 0.8487, 0.5272, 0.8487, 0.5272, 0.6386, 0.5526, 0.6386, 0.5527, 0.6391, 0.5429, 0.6389, 0.5429, 0.6389, 0.5429, 0.6391, 0.5429, 0.6386, 0.5272, 0.6398, 0.5297, 0.6398, 0.5297, 0.6386, 0.5272, 0.6465, 0.5282, 0.6464, 0.5278, 0.6464, 0.5278, 0.6465, 0.5282, 0.6513, 0.5272, 0.6513, 0.5272, 0.625, 0.7246, 0.6293, 0.7158, 0.6298, 0.7255, 0.626, 0.7343, 0.626, 0.7343, 0.6298, 0.7255, 0.6293, 0.7413, 0.6287, 0.7426, 0.6287, 0.7426, 0.6293, 0.7413, 0.6372, 0.7403, 0.6328, 0.7481, 0.6328, 0.7481, 0.6372, 0.7403, 0.6421, 0.7413, 0.6377, 0.75, 0.8707, 0.7158, 0.875, 0.7246, 0.874, 0.7343, 0.8702, 0.7255, 0.8702, 0.7255, 0.874, 0.7343, 0.8713, 0.7426, 0.8707, 0.7413, 0.8707, 0.7413, 0.8713, 0.7426, 0.8672, 0.7481, 0.8628, 0.7403, 0.8628, 0.7403, 0.8672, 0.7481, 0.8623, 0.75, 0.8579, 0.7413, 0.6377, 0.5, 0.6421, 0.5087, 0.6372, 0.5097, 0.6328, 0.5019, 0.6328, 0.5019, 0.6372, 0.5097, 0.6293, 0.5087, 0.6287, 0.5074, 0.6287, 0.5074, 0.6293, 0.5087, 0.6298, 0.5245, 0.626, 0.5157, 0.626, 0.5157, 0.6298, 0.5245, 0.6293, 0.5343, 0.625, 0.5254, 0.8579, 0.5087, 0.8623, 0.5, 0.8672, 0.5019, 0.8628, 0.5097, 0.8628, 0.5097, 0.8672, 0.5019, 0.8713, 0.5074, 0.8707, 0.5087, 0.8707, 0.5087, 0.8713, 0.5074, 0.874, 0.5157, 0.8702, 0.5245, 0.8702, 0.5245, 0.874, 0.5157, 0.875, 0.5254, 0.8707, 0.5343, 0.8614, 0.6973, 0.8657, 0.7059, 0.8653, 0.7157, 0.8609, 0.7071, 0.8609, 0.7071, 0.8653, 0.7157, 0.8639, 0.7277, 0.8614, 0.7228, 0.8614, 0.7228, 0.8639, 0.7277, 0.8579, 0.7305, 0.8535, 0.7218, 0.8535, 0.7218, 0.8579, 0.7305, 0.853, 0.7315, 0.8487, 0.7228, 0.6343, 0.7059, 0.6386, 0.6973, 0.6391, 0.7071, 0.6347, 0.7157, 0.6347, 0.7157, 0.6391, 0.7071, 0.6386, 0.7228, 0.6361, 0.7277, 0.6361, 0.7277, 0.6386, 0.7228, 0.6465, 0.7218, 0.6421, 0.7305, 0.6421, 0.7305, 0.6465, 0.7218, 0.6513, 0.7228, 0.647, 0.7315, 0.647, 0.5185, 0.6513, 0.5272, 0.6465, 0.5282, 0.6421, 0.5195, 0.6421, 0.5195, 0.6465, 0.5282, 0.6386, 0.5272, 0.6361, 0.5223, 0.6361, 0.5223, 0.6386, 0.5272, 0.6391, 0.5429, 0.6347, 0.5343, 0.6347, 0.5343, 0.6391, 0.5429, 0.6386, 0.5527, 0.6343, 0.5441, 0.8487, 0.5272, 0.853, 0.5185, 0.8579, 0.5195, 0.8535, 0.5282, 0.8535, 0.5282, 0.8579, 0.5195, 0.8639, 0.5223, 0.8614, 0.5272, 0.8614, 0.5272, 0.8639, 0.5223, 0.8653, 0.5343, 0.8609, 0.5429, 0.8609, 0.5429, 0.8653, 0.5343, 0.8657, 0.5441, 0.8614, 0.5527, 0.6293, 0.7157, 0.6343, 0.7059, 0.6347, 0.7157, 0.6298, 0.7255, 0.6298, 0.7255, 0.6347, 0.7157, 0.6343, 0.7315, 0.6312, 0.7376, 0.6312, 0.7376, 0.6343, 0.7315, 0.6422, 0.7305, 0.6372, 0.7403, 0.6372, 0.7403, 0.6422, 0.7305, 0.6471, 0.7315, 0.6421, 0.7413, 0.8657, 0.7059, 0.8707, 0.7157, 0.8702, 0.7255, 0.8653, 0.7157, 0.8653, 0.7157, 0.8702, 0.7255, 0.8688, 0.7376, 0.8657, 0.7315, 0.8657, 0.7315, 0.8688, 0.7376, 0.8628, 0.7403, 0.8578, 0.7305, 0.8578, 0.7305, 0.8628, 0.7403, 0.8579, 0.7413, 0.8529, 0.7315, 0.6421, 0.5087, 0.6471, 0.5185, 0.6422, 0.5195, 0.6372, 0.5097, 0.6372, 0.5097, 0.6422, 0.5195, 0.6343, 0.5185, 0.6312, 0.5124, 0.6312, 0.5124, 0.6343, 0.5185, 0.6347, 0.5343, 0.6298, 0.5245, 0.6298, 0.5245, 0.6347, 0.5343, 0.6343, 0.5441, 0.6293, 0.5343, 0.8529, 0.5185, 0.8579, 0.5087, 0.8628, 0.5097, 0.8578, 0.5195, 0.8578, 0.5195, 0.8628, 0.5097, 0.8688, 0.5124, 0.8657, 0.5185, 0.8657, 0.5185, 0.8688, 0.5124, 0.8702, 0.5245, 0.8653, 0.5343, 0.8653, 0.5343, 0.8702, 0.5245, 0.8707, 0.5343, 0.8657, 0.5441, 0.8579, 0.5087, 0.8579, 0.5087, 0.8628, 0.5097, 0.8628, 0.5097, 0.8628, 0.5097, 0.8628, 0.5097, 0.8707, 0.5087, 0.8688, 0.5124, 0.8688, 0.5124, 0.8707, 0.5087, 0.8702, 0.5245, 0.8702, 0.5245, 0.8702, 0.5245, 0.8702, 0.5245, 0.8707, 0.5343, 0.8707, 0.5343, 0.6293, 0.7158, 0.6293, 0.7157, 0.6298, 0.7255, 0.6298, 0.7255, 0.6298, 0.7255, 0.6298, 0.7255, 0.6312, 0.7376, 0.6293, 0.7413, 0.6293, 0.7413, 0.6312, 0.7376, 0.6372, 0.7403, 0.6372, 0.7403, 0.6372, 0.7403, 0.6372, 0.7403, 0.6421, 0.7413, 0.6421, 0.7413, 0.6343, 0.5441, 0.6343, 0.5441, 0.6347, 0.5343, 0.6347, 0.5343, 0.6347, 0.5343, 0.6347, 0.5343, 0.6343, 0.5185, 0.6361, 0.5223, 0.6361, 0.5223, 0.6343, 0.5185, 0.6422, 0.5195, 0.6421, 0.5195, 0.6421, 0.5195, 0.6422, 0.5195, 0.6471, 0.5185, 0.647, 0.5185, 0.6293, 0.5343, 0.6293, 0.5343, 0.6298, 0.5245, 0.6298, 0.5245, 0.6298, 0.5245, 0.6298, 0.5245, 0.6293, 0.5087, 0.6312, 0.5124, 0.6312, 0.5124, 0.6293, 0.5087, 0.6372, 0.5097, 0.6372, 0.5097, 0.6372, 0.5097, 0.6372, 0.5097, 0.6421, 0.5087, 0.6421, 0.5087, 0.4444, 0.2627, 0.4444, 0.2629, 0.2222, 0.1285, 0.2222, 0.1289, 0.2222, 0.1289, 0.2222, 0.1285, 0.4444, 0.25, 0.4444, 0.25, 0.4444, 0.25, 0.4444, 0.25, 0.2222, 0.1178, 0.2222, 0.1171, 0.2222, 0.1171, 0.2222, 0.1178, 0.4444, 0.2242, 0.4444, 0.2245, 0.375, 0.9873, 0.4155, 0.9872, 0.4155, 0.9921, 0.375, 0.9921, 0.375, 0.9921, 0.4155, 0.9921, 0.4155, 1.0, 0.375, 1.0, 0.375, 0.0, 0.4155, 0.0, 0.4155, 0.01579, 0.375, 0.01573, 0.375, 0.01573, 0.4155, 0.01579, 0.4155, 0.02558, 0.375, 0.02548, 0.4155, 0.4872, 0.4155, 0.4871, 0.2078, 0.2464, 0.2078, 0.2461, 0.2078, 0.2461, 0.2078, 0.2464, 0.4155, 0.5, 0.4155, 0.5, 0.4155, 0.5, 0.4155, 0.5, 0.2078, 0.2572, 0.2078, 0.2579, 0.2078, 0.2579, 0.2078, 0.2572, 0.4155, 0.5258, 0.4155, 0.5256, 0.4155, 0.02583, 0.4155, 0.02558, 2.384e-07, 0.0, 1.669e-06, 0.0, 1.669e-06, 0.0, 2.384e-07, 0.0, 0.4155, 0.0, 0.4155, 0.0, 0.4155, 1.0, 0.4155, 1.0, 0.0, 0.0, 0.0, 0.0, 0.0, 0.0, 0.0, 0.0, 0.4155, 0.9872, 0.4155, 0.9871, 0.4155, 0.7244, 0.4155, 0.7242, 0.2078, 0.3678, 0.2078, 0.3671, 0.2078, 0.3671, 0.2078, 0.3678, 0.4155, 0.75, 0.4155, 0.75, 0.4155, 0.75, 0.4155, 0.75, 0.2078, 0.3786, 0.2078, 0.3789, 0.2078, 0.3789, 0.2078, 0.3786, 0.4155, 0.7629, 0.4155, 0.7628, 0.5476, 0.5254, 0.4444, 0.5255, 0.2222, 0.2579, 0.5476, 0.5157, 0.5476, 0.5157, 0.2222, 0.2579, 0.4444, 0.5, 0.5477, 0.5, 0.5477, 0.5, 0.4444, 0.5, 0.2222, 0.2461, 0.5476, 0.4922, 0.5476, 0.4922, 0.2222, 0.2461, 0.4444, 0.4873, 0.5476, 0.4873, 0.5476, 0.7627, 0.4444, 0.7628, 0.2222, 0.3789, 0.5475, 0.7578, 0.5475, 0.7578, 0.2222, 0.3789, 0.4444, 0.75, 0.5475, 0.75, 0.5475, 0.75, 0.4444, 0.75, 0.2222, 0.3671, 0.5476, 0.7344, 0.5476, 0.7344, 0.2222, 0.3671, 0.4444, 0.7245, 0.5476, 0.7247, 0.5476, 0.2627, 0.4444, 0.2627, 0.2222, 0.1289, 0.5476, 0.2578, 0.5476, 0.2578, 0.2222, 0.1289, 0.4444, 0.25, 0.5477, 0.25, 0.5477, 0.25, 0.4444, 0.25, 0.2222, 0.1171, 0.5476, 0.2343, 0.5476, 0.2343, 0.2222, 0.1171, 0.4444, 0.2245, 0.5476, 0.2246, 0.4155, 0.9871, 0.4155, 0.9877, 0.4155, 0.9933, 0.4155, 0.9929, 0.4155, 0.9929, 0.4155, 0.9933, 0.4155, 1.0, 0.4155, 1.0, 0.4155, 0.0, 0.4155, 0.0, 0.4155, 0.01276, 0.4155, 0.01442, 0.4155, 0.01442, 0.4155, 0.01276, 0.4155, 0.0234, 0.4155, 0.02583, 0.4444, 0.4877, 0.4444, 0.4871, 0.2222, 0.2465, 0.4444, 0.4929, 0.4444, 0.4929, 0.2222, 0.2465, 0.4444, 0.5, 0.4444, 0.5, 0.4444, 0.5, 0.4444, 0.5, 0.2222, 0.2572, 0.4444, 0.5136, 0.4444, 0.5136, 0.2222, 0.2572, 0.4444, 0.5258, 0.4444, 0.5234, 0.4444, 0.7266, 0.4444, 0.7243, 0.2222, 0.3678, 0.4444, 0.7364, 0.4444, 0.7364, 0.2222, 0.3678, 0.4444, 0.75, 0.4444, 0.75, 0.4444, 0.75, 0.4444, 0.75, 0.2222, 0.3785, 0.4444, 0.7571, 0.4444, 0.7571, 0.2222, 0.3785, 0.4444, 0.7629, 0.4444, 0.7623, 0.4444, 0.02575, 0.4444, 0.02336, 0.4444, 0.01274, 0.4444, 0.01438, 0.4444, 0.01438, 0.4444, 0.01274, 0.4444, 0.0, 0.4444, 0.0, 0.4444, 1.0, 0.4444, 1.0, 0.4444, 0.9933, 0.4444, 0.9929, 0.4444, 0.9929, 0.4444, 0.9933, 0.4444, 0.9877, 0.4444, 0.9871, 0.4444, 0.9871, 0.4444, 0.9872, 1.788e-06, 3.338e-06, -1.311e-06, 4.768e-07, -1.311e-06, 4.768e-07, 1.788e-06, 3.338e-06, 0.4444, 1.0, 0.4444, 1.0, 0.4444, 0.0, 0.4444, 0.0, 0.0, 0.0, 0.0, 0.0, 0.0, 0.0, 0.0, 0.0, 0.4444, 0.02548, 0.4444, 0.02575, 0.4444, 0.5255, 0.4444, 0.5258, 0.2222, 0.2572, 0.2222, 0.2579, 0.2222, 0.2579, 0.2222, 0.2572, 0.4444, 0.5, 0.4444, 0.5, 0.4444, 0.5, 0.4444, 0.5, 0.2222, 0.2465, 0.2222, 0.2461, 0.2222, 0.2461, 0.2222, 0.2465, 0.4444, 0.4871, 0.4444, 0.4873, 0.4155, 0.2629, 0.4155, 0.2628, 0.2078, 0.1289, 0.2078, 0.1286, 0.2078, 0.1286, 0.2078, 0.1289, 0.4155, 0.25, 0.4155, 0.25, 0.4155, 0.25, 0.4155, 0.25, 0.2078, 0.1171, 0.2078, 0.1178, 0.2078, 0.1178, 0.2078, 0.1171, 0.4155, 0.2244, 0.4155, 0.2242, 0.4444, 0.7243, 0.4444, 0.7245, 0.2222, 0.3671, 0.2222, 0.3678, 0.2222, 0.3678, 0.2222, 0.3671, 0.4444, 0.75, 0.4444, 0.75, 0.4444, 0.75, 0.4444, 0.75, 0.2222, 0.3789, 0.2222, 0.3785, 0.2222, 0.3785, 0.2222, 0.3789, 0.4444, 0.7628, 0.4444, 0.7629, 0.4226, 0.2623, 0.4226, 0.2619, 0.4226, 0.2569, 0.4226, 0.2572, 0.4226, 0.2572, 0.4226, 0.2569, 0.4226, 0.25, 0.4226, 0.25, 0.4226, 0.25, 0.4226, 0.25, 0.4226, 0.2372, 0.4226, 0.2363, 0.4226, 0.2363, 0.4226, 0.2372, 0.4226, 0.2279, 0.4226, 0.2266, 0.4372, 0.4877, 0.4372, 0.4881, 0.4372, 0.4931, 0.4372, 0.4928, 0.4372, 0.4928, 0.4372, 0.4931, 0.4372, 0.5, 0.4372, 0.5, 0.4372, 0.5, 0.4372, 0.5, 0.4372, 0.5129, 0.4372, 0.5137, 0.4372, 0.5137, 0.4372, 0.5129, 0.4372, 0.5221, 0.4372, 0.5234, 0.4372, 0.02209, 0.4372, 0.02342, 0.4372, 0.01299, 0.4372, 0.01206, 0.4372, 0.01206, 0.4372, 0.01299, 0.4372, 0.0, 0.4372, 0.0, 0.4372, 1.0, 0.4372, 1.0, 0.4372, 0.9933, 0.4372, 0.9935, 0.4372, 0.9935, 0.4372, 0.9933, 0.4372, 0.9877, 0.4372, 0.9881, 0.4372, 0.7266, 0.4372, 0.7279, 0.4372, 0.7372, 0.4372, 0.7363, 0.4372, 0.7363, 0.4372, 0.7372, 0.4372, 0.75, 0.4372, 0.75, 0.4372, 0.75, 0.4372, 0.75, 0.4372, 0.7569, 0.4372, 0.7572, 0.4372, 0.7572, 0.4372, 0.7569, 0.4372, 0.7619, 0.4372, 0.7623, 0.4155, 0.2623, 0.4155, 0.2629, 0.2078, 0.1286, 0.4155, 0.2571, 0.4155, 0.2571, 0.2078, 0.1286, 0.4155, 0.25, 0.4155, 0.25, 0.4155, 0.25, 0.4155, 0.25, 0.2078, 0.1178, 0.4155, 0.2364, 0.4155, 0.2364, 0.2078, 0.1178, 0.4155, 0.2242, 0.4155, 0.2266, 0.4155, 0.5234, 0.4155, 0.5258, 0.2078, 0.2572, 0.4155, 0.5136, 0.4155, 0.5136, 0.2078, 0.2572, 0.4155, 0.5, 0.4155, 0.5, 0.4155, 0.5, 0.4155, 0.5, 0.2078, 0.2464, 0.4155, 0.4929, 0.4155, 0.4929, 0.2078, 0.2464, 0.4155, 0.4871, 0.4155, 0.4877, 0.4444, 0.2629, 0.4444, 0.2623, 0.4444, 0.2571, 0.2222, 0.1285, 0.2222, 0.1285, 0.4444, 0.2571, 0.4444, 0.25, 0.4444, 0.25, 0.4444, 0.25, 0.4444, 0.25, 0.4444, 0.2364, 0.2222, 0.1178, 0.2222, 0.1178, 0.4444, 0.2364, 0.4444, 0.2266, 0.4444, 0.2242, 0.4155, 0.7242, 0.4155, 0.7266, 0.4155, 0.7364, 0.2078, 0.3678, 0.2078, 0.3678, 0.4155, 0.7364, 0.4155, 0.75, 0.4155, 0.75, 0.4155, 0.75, 0.4155, 0.75, 0.4155, 0.7571, 0.2078, 0.3786, 0.2078, 0.3786, 0.4155, 0.7571, 0.4155, 0.7623, 0.4155, 0.7629, 0.4155, 0.2266, 0.4372, 0.2266, 0.4372, 0.2363, 0.4155, 0.2364, 0.4155, 0.2364, 0.4372, 0.2363, 0.4372, 0.25, 0.4155, 0.25, 0.4155, 0.25, 0.4372, 0.25, 0.4372, 0.2572, 0.4155, 0.2571, 0.4155, 0.2571, 0.4372, 0.2572, 0.4372, 0.2623, 0.4155, 0.2623, 0.4372, 0.5234, 0.4155, 0.5234, 0.4155, 0.5136, 0.4372, 0.5137, 0.4372, 0.5137, 0.4155, 0.5136, 0.4155, 0.5, 0.4372, 0.5, 0.4372, 0.5, 0.4155, 0.5, 0.4155, 0.4929, 0.4372, 0.4928, 0.4372, 0.4928, 0.4155, 0.4929, 0.4155, 0.4877, 0.4372, 0.4877, 0.4372, 0.7623, 0.4155, 0.7623, 0.4155, 0.7571, 0.4372, 0.7572, 0.4372, 0.7572, 0.4155, 0.7571, 0.4155, 0.75, 0.4372, 0.75, 0.4372, 0.75, 0.4155, 0.75, 0.4155, 0.7364, 0.4372, 0.7363, 0.4372, 0.7363, 0.4155, 0.7364, 0.4155, 0.7266, 0.4372, 0.7266, 0.4155, 0.9877, 0.4372, 0.9877, 0.4372, 0.9924, 0.4155, 0.9924, 0.4155, 0.9924, 0.4372, 0.9924, 0.4372, 1.0, 0.4155, 1.0, 0.4155, 0.0, 0.4372, 0.0, 0.4372, 0.01446, 0.4155, 0.01445, 0.4155, 0.01445, 0.4372, 0.01446, 0.4372, 0.02342, 0.4155, 0.0234, 0.4444, 0.5234, 0.4226, 0.5234, 0.4226, 0.5137, 0.4444, 0.5136, 0.4444, 0.5136, 0.4226, 0.5137, 0.4226, 0.5, 0.4444, 0.5, 0.4444, 0.5, 0.4226, 0.5, 0.4226, 0.4928, 0.4444, 0.4929, 0.4444, 0.4929, 0.4226, 0.4928, 0.4226, 0.4877, 0.4444, 0.4877, 0.4226, 0.2266, 0.4444, 0.2266, 0.4444, 0.2364, 0.4226, 0.2363, 0.4226, 0.2363, 0.4444, 0.2364, 0.4444, 0.25, 0.4226, 0.25, 0.4226, 0.25, 0.4444, 0.25, 0.4444, 0.2571, 0.4226, 0.2572, 0.4226, 0.2572, 0.4444, 0.2571, 0.4444, 0.2623, 0.4226, 0.2623, 0.4444, 0.7623, 0.4226, 0.7623, 0.4226, 0.7572, 0.4444, 0.7571, 0.4444, 0.7571, 0.4226, 0.7572, 0.4226, 0.75, 0.4444, 0.75, 0.4444, 0.75, 0.4226, 0.75, 0.4226, 0.7363, 0.4444, 0.7364, 0.4444, 0.7364, 0.4226, 0.7363, 0.4226, 0.7266, 0.4444, 0.7266, 0.4226, 0.9877, 0.4444, 0.9877, 0.4444, 0.9924, 0.4226, 0.9924, 0.4226, 0.9924, 0.4444, 0.9924, 0.4444, 1.0, 0.4226, 1.0, 0.4226, 0.0, 0.4444, 0.0, 0.4444, 0.01442, 0.4226, 0.01444, 0.4226, 0.01444, 0.4444, 0.01442, 0.4444, 0.02336, 0.4226, 0.02339, 0.4226, 0.5221, 0.4372, 0.5221, 0.4372, 0.5129, 0.4226, 0.5128, 0.4226, 0.5128, 0.4372, 0.5129, 0.4372, 0.5, 0.4226, 0.5, 0.4226, 0.5, 0.4372, 0.5, 0.4372, 0.4931, 0.4226, 0.4931, 0.4226, 0.4931, 0.4372, 0.4931, 0.4372, 0.4881, 0.4226, 0.4881, 0.4226, 0.7619, 0.4372, 0.7619, 0.4372, 0.7569, 0.4226, 0.7569, 0.4226, 0.7569, 0.4372, 0.7569, 0.4372, 0.75, 0.4226, 0.75, 0.4226, 0.75, 0.4372, 0.75, 0.4372, 0.7372, 0.4226, 0.7372, 0.4226, 0.7372, 0.4372, 0.7372, 0.4372, 0.7279, 0.4226, 0.7279, 0.4226, 0.2619, 0.4372, 0.2619, 0.4372, 0.2569, 0.4226, 0.2569, 0.4226, 0.2569, 0.4372, 0.2569, 0.4372, 0.25, 0.4226, 0.25, 0.4226, 0.25, 0.4372, 0.25, 0.4372, 0.2371, 0.4226, 0.2372, 0.4226, 0.2372, 0.4372, 0.2371, 0.4372, 0.2279, 0.4226, 0.2279, 0.4372, 0.9881, 0.4226, 0.9881, 0.4226, 0.9926, 0.4372, 0.9926, 0.4372, 0.9926, 0.4226, 0.9926, 0.4226, 1.0, 0.4372, 1.0, 0.4372, 0.0, 0.4226, 0.0, 0.4226, 0.01363, 0.4372, 0.01364, 0.4372, 0.01364, 0.4226, 0.01363, 0.4226, 0.02209, 0.4372, 0.02209, 0.4226, 0.9881, 0.4226, 0.9877, 0.4226, 0.9933, 0.4226, 0.9935, 0.4226, 0.9935, 0.4226, 0.9933, 0.4226, 1.0, 0.4226, 1.0, 0.4226, 0.0, 0.4226, 0.0, 0.4226, 0.01297, 0.4226, 0.01206, 0.4226, 0.01206, 0.4226, 0.01297, 0.4226, 0.02339, 0.4226, 0.02209, 0.4226, 0.5234, 0.4226, 0.5221, 0.4226, 0.5128, 0.4226, 0.5137, 0.4226, 0.5137, 0.4226, 0.5128, 0.4226, 0.5, 0.4226, 0.5, 0.4226, 0.5, 0.4226, 0.5, 0.4226, 0.4931, 0.4226, 0.4928, 0.4226, 0.4928, 0.4226, 0.4931, 0.4226, 0.4881, 0.4226, 0.4877, 0.4372, 0.2619, 0.4372, 0.2623, 0.4372, 0.2572, 0.4372, 0.2569, 0.4372, 0.2569, 0.4372, 0.2572, 0.4372, 0.25, 0.4372, 0.25, 0.4372, 0.25, 0.4372, 0.25, 0.4372, 0.2363, 0.4372, 0.2371, 0.4372, 0.2371, 0.4372, 0.2363, 0.4372, 0.2266, 0.4372, 0.2279, 0.4226, 0.7279, 0.4226, 0.7266, 0.4226, 0.7363, 0.4226, 0.7372, 0.4226, 0.7372, 0.4226, 0.7363, 0.4226, 0.75, 0.4226, 0.75, 0.4226, 0.75, 0.4226, 0.75, 0.4226, 0.7572, 0.4226, 0.7569, 0.4226, 0.7569, 0.4226, 0.7572, 0.4226, 0.7623, 0.4226, 0.7619, 0.5729, 0.02539, 0.5729, 0.02616, 0.5726, 0.01442, 0.5726, 0.01389, 0.5726, 0.01389, 0.5726, 0.01442, 0.5722, 0.0, 0.5722, 0.0, 0.5722, 1.0, 0.5722, 1.0, 0.5722, 0.9929, 0.5722, 0.993, 0.5722, 0.993, 0.5722, 0.9929, 0.5722, 0.9871, 0.5722, 0.9873, 0.625, 0.5254, 0.5901, 0.5253, 0.5901, 0.5156, 0.625, 0.5157, 0.625, 0.5157, 0.5901, 0.5156, 0.5901, 0.5, 0.625, 0.5, 0.625, 0.5, 0.5901, 0.5, 0.5901, 0.4922, 0.625, 0.4922, 0.625, 0.4922, 0.5901, 0.4922, 0.5901, 0.4873, 0.625, 0.4873, 0.625, 0.7627, 0.5901, 0.7627, 0.5901, 0.7578, 0.625, 0.7578, 0.625, 0.7578, 0.5901, 0.7578, 0.5901, 0.75, 0.625, 0.75, 0.625, 0.75, 0.5901, 0.75, 0.5901, 0.7344, 0.625, 0.7343, 0.625, 0.7343, 0.5901, 0.7344, 0.5901, 0.7247, 0.625, 0.7246, 0.625, 0.2627, 0.5901, 0.2627, 0.5901, 0.2578, 0.625, 0.2578, 0.625, 0.2578, 0.5901, 0.2578, 0.5901, 0.25, 0.625, 0.25, 0.625, 0.25, 0.5901, 0.25, 0.5901, 0.2344, 0.625, 0.2343, 0.625, 0.2343, 0.5901, 0.2344, 0.5901, 0.2247, 0.625, 0.2246, 0.5655, 0.9873, 0.5655, 0.9871, 0.5655, 0.993, 0.5655, 0.9931, 0.5655, 0.9931, 0.5655, 0.993, 0.5655, 1.0, 0.5655, 1.0, 0.5655, 0.0001253, 0.5655, 0.0001253, 0.5651, 0.01467, 0.5651, 0.01416, 0.5651, 0.01416, 0.5651, 0.01467, 0.5648, 0.02625, 0.5648, 0.02552, 0.5597, 0.5262, 0.5597, 0.5254, 0.5594, 0.5148, 0.5594, 0.5153, 0.5594, 0.5153, 0.5594, 0.5148, 0.5591, 0.5, 0.5594, 0.5, 0.5594, 0.5, 0.5591, 0.5, 0.5591, 0.4926, 0.5591, 0.4925, 0.5591, 0.4925, 0.5591, 0.4926, 0.5591, 0.4873, 0.5591, 0.4871, 0.5597, 0.2246, 0.5597, 0.2238, 0.5594, 0.2347, 0.5594, 0.2352, 0.5594, 0.2352, 0.5594, 0.2347, 0.5594, 0.25, 0.5591, 0.25, 0.5591, 0.25, 0.5594, 0.25, 0.5591, 0.2575, 0.5591, 0.2574, 0.5591, 0.2574, 0.5591, 0.2575, 0.5591, 0.2629, 0.5591, 0.2627, 0.4444, 0.9872, 0.5476, 0.9873, 0.5475, 0.9922, 0.4444, 0.9921, 0.4444, 0.9921, 0.5475, 0.9922, 0.5473, 1.0, 0.4444, 1.0, 0.4444, 0.0, 0.5473, 0.0, 0.5476, 0.01565, 0.4444, 0.01573, 0.4444, 0.01573, 0.5476, 0.01565, 0.5476, 0.02535, 0.4444, 0.02548, 0.5901, 0.5253, 0.578, 0.5254, 0.5782, 0.5148, 0.5901, 0.5156, 0.5901, 0.5156, 0.5782, 0.5148, 0.5786, 0.5, 0.5901, 0.5, 0.5901, 0.5, 0.5786, 0.5, 0.5786, 0.4926, 0.5901, 0.4922, 0.5901, 0.4922, 0.5786, 0.4926, 0.5786, 0.4873, 0.5901, 0.4873, 0.578, 0.2246, 0.5901, 0.2247, 0.5901, 0.2344, 0.5782, 0.2352, 0.5782, 0.2352, 0.5901, 0.2344, 0.5901, 0.25, 0.5786, 0.25, 0.5786, 0.25, 0.5901, 0.25, 0.5901, 0.2578, 0.5786, 0.2574, 0.5786, 0.2574, 0.5901, 0.2578, 0.5901, 0.2627, 0.5786, 0.2627, 0.5901, 0.7627, 0.5722, 0.7627, 0.5722, 0.7574, 0.5901, 0.7578, 0.5901, 0.7578, 0.5722, 0.7574, 0.5722, 0.75, 0.5901, 0.75, 0.5901, 0.75, 0.5722, 0.75, 0.5726, 0.7352, 0.5901, 0.7344, 0.5901, 0.7344, 0.5726, 0.7352, 0.5729, 0.7246, 0.5901, 0.7247, 0.5722, 0.9873, 0.5901, 0.9873, 0.5901, 0.9922, 0.5722, 0.9922, 0.5722, 0.9922, 0.5901, 0.9922, 0.5901, 1.0, 0.5722, 1.0, 0.5722, 0.0, 0.5901, 0.0, 0.5901, 0.01562, 0.5726, 0.01568, 0.5726, 0.01568, 0.5901, 0.01562, 0.5901, 0.02531, 0.5729, 0.02539, 0.5476, 0.7247, 0.5648, 0.7245, 0.5651, 0.735, 0.5476, 0.7344, 0.5476, 0.7344, 0.5651, 0.735, 0.5653, 0.7499, 0.5475, 0.75, 0.5475, 0.75, 0.5653, 0.7499, 0.5654, 0.7573, 0.5475, 0.7578, 0.5475, 0.7578, 0.5654, 0.7573, 0.5655, 0.7626, 0.5476, 0.7627, 0.5648, 0.02552, 0.5476, 0.02535, 0.5476, 0.01565, 0.5651, 0.0158, 0.5651, 0.0158, 0.5476, 0.01565, 0.5476, 0.0, 0.5651, 0.0001228, 0.5651, 1.0, 0.5476, 1.0, 0.5475, 0.9922, 0.5654, 0.9921, 0.5654, 0.9921, 0.5475, 0.9922, 0.5476, 0.9873, 0.5655, 0.9873, 0.5591, 0.2627, 0.5476, 0.2627, 0.5476, 0.2578, 0.5591, 0.2574, 0.5591, 0.2574, 0.5476, 0.2578, 0.5477, 0.25, 0.5591, 0.25, 0.5591, 0.25, 0.5477, 0.25, 0.5476, 0.2343, 0.5594, 0.2352, 0.5594, 0.2352, 0.5476, 0.2343, 0.5476, 0.2246, 0.5597, 0.2246, 0.5476, 0.4873, 0.5591, 0.4873, 0.5591, 0.4926, 0.5476, 0.4922, 0.5476, 0.4922, 0.5591, 0.4926, 0.5591, 0.5, 0.5477, 0.5, 0.5477, 0.5, 0.5591, 0.5, 0.5594, 0.5148, 0.5476, 0.5157, 0.5476, 0.5157, 0.5594, 0.5148, 0.5597, 0.5254, 0.5476, 0.5254, 0.5655, 0.9871, 0.5722, 0.9871, 0.5723, 0.992, 0.5653, 0.992, 0.5653, 0.992, 0.5723, 0.992, 0.5713, 1.0, 0.5655, 1.0, 0.5655, 0.0001253, 0.5713, 1.723e-05, 0.5726, 0.01615, 0.565, 0.01625, 0.565, 0.01625, 0.5726, 0.01615, 0.5729, 0.02616, 0.5648, 0.02625, 0.578, 0.5262, 0.5597, 0.5262, 0.5594, 0.5153, 0.5782, 0.5153, 0.5782, 0.5153, 0.5594, 0.5153, 0.5594, 0.5, 0.5786, 0.5, 0.5786, 0.5, 0.5594, 0.5, 0.5591, 0.4925, 0.5786, 0.4925, 0.5786, 0.4925, 0.5591, 0.4925, 0.5591, 0.4871, 0.5786, 0.4871, 0.5722, 0.7629, 0.5655, 0.7628, 0.5654, 0.7574, 0.5722, 0.7575, 0.5722, 0.7575, 0.5654, 0.7574, 0.5655, 0.7499, 0.5718, 0.75, 0.5718, 0.75, 0.5655, 0.7499, 0.5651, 0.7345, 0.5726, 0.7347, 0.5726, 0.7347, 0.5651, 0.7345, 0.5648, 0.7237, 0.5729, 0.7238, 0.5786, 0.2629, 0.5591, 0.2629, 0.5591, 0.2575, 0.5786, 0.2575, 0.5786, 0.2575, 0.5591, 0.2575, 0.5594, 0.25, 0.5786, 0.25, 0.5786, 0.25, 0.5594, 0.25, 0.5594, 0.2347, 0.5782, 0.2347, 0.5782, 0.2347, 0.5594, 0.2347, 0.5597, 0.2238, 0.578, 0.2238, 0.5729, 0.7238, 0.5729, 0.7246, 0.5726, 0.7352, 0.5726, 0.7347, 0.5726, 0.7347, 0.5726, 0.7352, 0.5722, 0.75, 0.5718, 0.75, 0.5718, 0.75, 0.5722, 0.75, 0.5722, 0.7574, 0.5722, 0.7575, 0.5722, 0.7575, 0.5722, 0.7574, 0.5722, 0.7627, 0.5722, 0.7629, 0.5786, 0.4871, 0.5786, 0.4873, 0.5786, 0.4926, 0.5786, 0.4925, 0.5786, 0.4925, 0.5786, 0.4926, 0.5786, 0.5, 0.5786, 0.5, 0.5786, 0.5, 0.5786, 0.5, 0.5782, 0.5148, 0.5782, 0.5153, 0.5782, 0.5153, 0.5782, 0.5148, 0.578, 0.5254, 0.578, 0.5262, 0.5655, 0.7628, 0.5655, 0.7626, 0.5654, 0.7573, 0.5654, 0.7574, 0.5654, 0.7574, 0.5654, 0.7573, 0.5653, 0.7499, 0.5655, 0.7499, 0.5655, 0.7499, 0.5653, 0.7499, 0.5651, 0.735, 0.5651, 0.7345, 0.5651, 0.7345, 0.5651, 0.735, 0.5648, 0.7245, 0.5648, 0.7237, 0.5786, 0.2627, 0.5786, 0.2629, 0.5786, 0.2575, 0.5786, 0.2574, 0.5786, 0.2574, 0.5786, 0.2575, 0.5786, 0.25, 0.5786, 0.25, 0.5786, 0.25, 0.5786, 0.25, 0.5782, 0.2347, 0.5782, 0.2352, 0.5782, 0.2352, 0.5782, 0.2347, 0.578, 0.2238, 0.578, 0.2246, 0.6343, 0.5441, 0.6343, 0.7059, 0.6343, 0.7059, 0.6343, 0.5441])
me_cube.materials.append(mat_material)
me_cube.use_remesh_preserve_volume = False
me_cube.use_remesh_preserve_attributes = False
me_cube.use_mirror_vertex_groups = False
me_cube.update()
me_plane = bpy.data.meshes.new('Plane')
me_plane.from_pydata([(-1.0, -1.0, 0.0), (1.0, -1.0, 0.0), (-1.0, 1.0, 0.0), (1.0, 1.0, 0.0)], [], [(0, 1, 3, 2)])
_uv = me_plane.uv_layers.new(name='UVMap')
_uv.uv.foreach_set('vector', [0.0, 0.0, 1.0, 0.0, 1.0, 1.0, 0.0, 1.0])
me_plane.use_remesh_fix_poles = True
me_plane.use_remesh_preserve_attributes = False
me_plane.use_mirror_vertex_groups = False
me_plane.update()

# ---- objects
ob_cube = bpy.data.objects.new('Cube', me_cube)
ob_light = bpy.data.objects.new('Light', light_light)
ob_camera = bpy.data.objects.new('Camera', cam_camera)
ob_plane = bpy.data.objects.new('Plane', me_plane)

# ---- transforms, parenting, visibility, modifiers, constraints
ob_cube.location = (0.0, 0.0, 0.0)
ob_cube.lock_rotations_4d = False
ob_cube.empty_display_type = 'ARROWS'
ob_cube.lineart.crease_threshold = 0.0
ob_light.location = (4.076, 1.005, 5.904)
ob_light.rotation_euler = (0.6503, 0.05522, 1.866)
ob_light.lock_rotations_4d = False
ob_light.empty_display_type = 'ARROWS'
ob_light.color = (0.0, 0.0, 0.0, 0.0)
ob_light.lineart.crease_threshold = 0.0
ob_camera.location = (7.359, -6.926, 4.958)
ob_camera.rotation_euler = (1.109, 0.0, 0.8149)
ob_camera.lock_rotations_4d = False
ob_camera.empty_display_type = 'ARROWS'
ob_camera.color = (0.0, 0.0, 0.0, 0.0)
ob_camera.display_type = 'WIRE'
ob_camera.lineart.crease_threshold = 0.0
ob_plane.location = (0.0, 0.0, -0.7753)
ob_plane.scale = (3.893, 3.893, 3.893)
ob_plane.lineart.crease_threshold = 0.0

# ---- collection membership
col_collection.objects.link(ob_cube)
col_collection.objects.link(ob_light)
col_collection.objects.link(ob_camera)
col_collection.objects.link(ob_plane)

# ---- scene / render settings (as saved in the file)
scene.camera = ob_camera
scene.frame_start = 1; scene.frame_end = 250; scene.frame_set(1)
scene.render.engine = 'CYCLES'
scene.cycles.use_denoising = False
scene.cycles.samples = 128
scene.cycles.sampling_pattern = 'TABULATED_SOBOL'
scene.cycles.use_adaptive_sampling = False
scene.cycles.use_light_tree = False
scene.view_settings.view_transform = 'Filmic'
bpy.context.view_layer.update()
